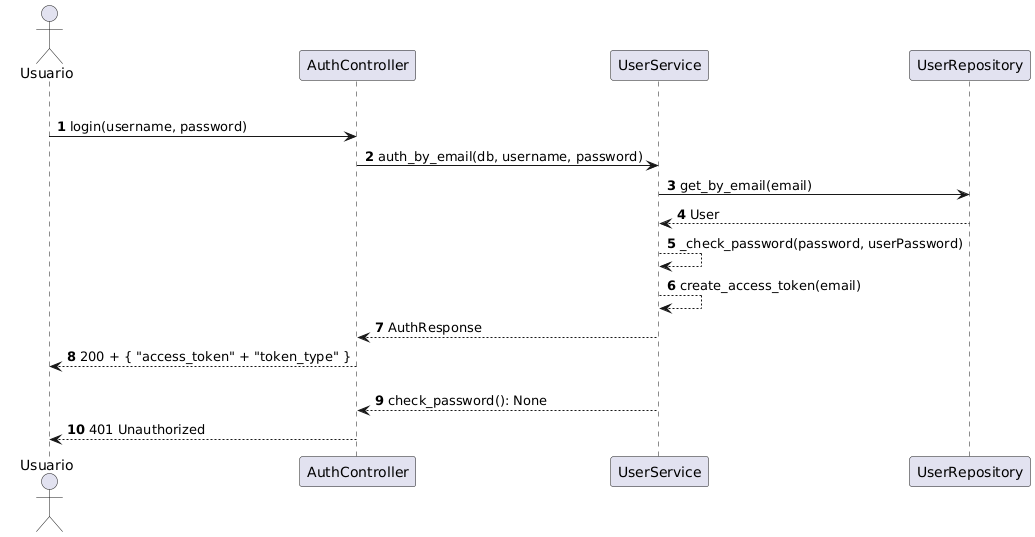

The diagram above was rendered by PlantUML. Its source (embedded in the PNG):
@startuml
autonumber
actor Usuario
participant "AuthController" as Controller
participant "UserService" as Application
participant "UserRepository" as Repository

'Requisição autenticada

alt ValidUser
    Usuario -> Controller: login(username, password)
    Controller -> Application: auth_by_email(db, username, password)
    Application -> Repository: get_by_email(email)
    Repository --> Application: User
    Application --> Application: _check_password(password, userPassword)
    Application --> Application: create_access_token(email)
    Application --> Controller: AuthResponse
    Controller --> Usuario: 200 + { "access_token" + "token_type" }
else InvalidUser
    Application --> Controller: check_password(): None
    Controller --> Usuario: 401 Unauthorized
@enduml